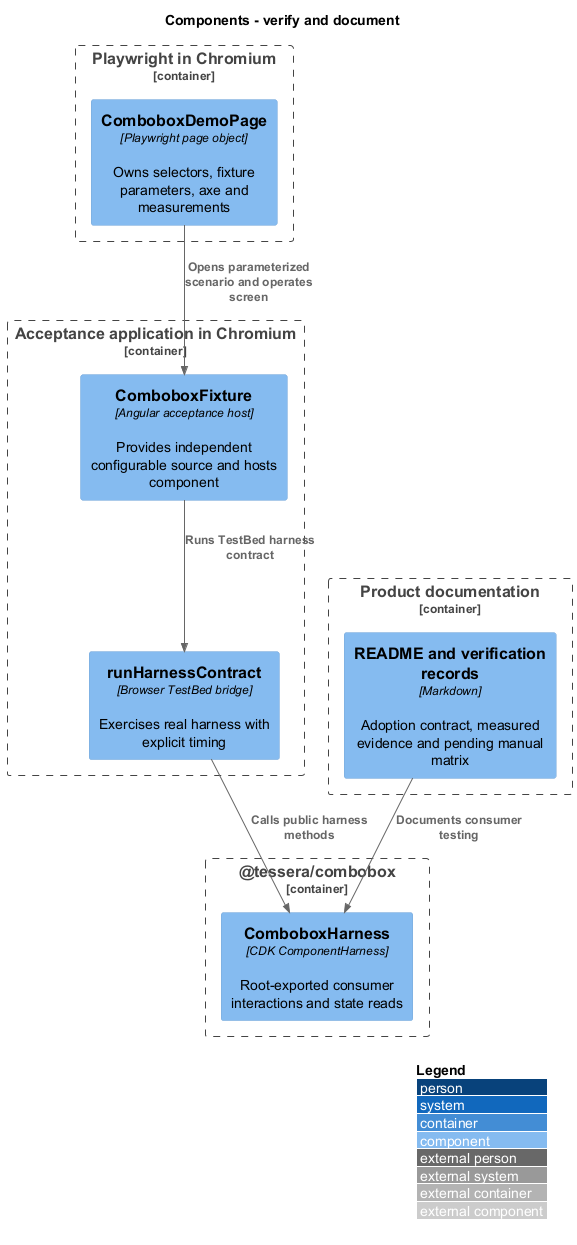

The diagram above was rendered by PlantUML. Its source (embedded in the PNG):
@startuml
!include <C4/C4_Component>
LAYOUT_WITH_LEGEND()
title Components - verify and document
Container_Boundary(pkg, "@tessera/combobox") {
  Component(harness, "ComboboxHarness", "CDK ComponentHarness", "Root-exported consumer interactions and state reads")
}
Container_Boundary(tests, "Playwright in Chromium") {
  Component(page, "ComboboxDemoPage", "Playwright page object", "Owns selectors, fixture parameters, axe and measurements")
}
Container_Boundary(app, "Acceptance application in Chromium") {
  Component(fixture, "ComboboxFixture", "Angular acceptance host", "Provides independent configurable source and hosts component")
  Component(contract, "runHarnessContract", "Browser TestBed bridge", "Exercises real harness with explicit timing")
}
Container_Boundary(records, "Product documentation") {
  Component(docs, "README and verification records", "Markdown", "Adoption contract, measured evidence and pending manual matrix")
}
Rel(page, fixture, "Opens parameterized scenario and operates screen")
Rel(fixture, contract, "Runs TestBed harness contract")
Rel(contract, harness, "Calls public harness methods")
Rel(docs, harness, "Documents consumer testing")
@enduml